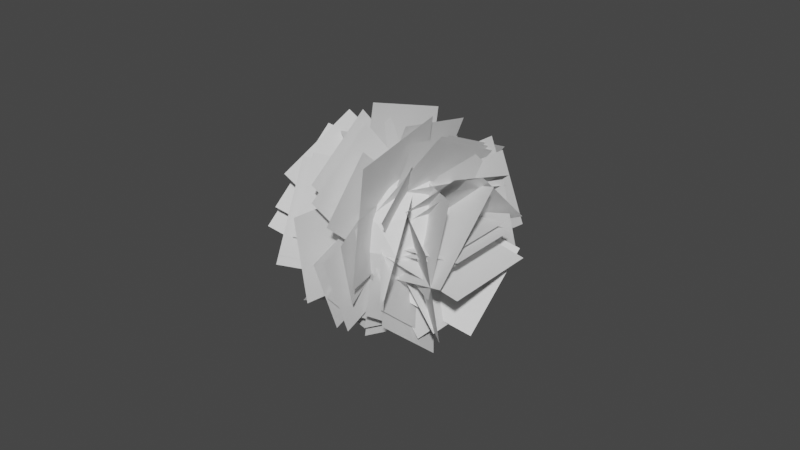 # Source: Leaves03.blend  (saved by Blender 2.80.75; exported with 4.5.12 LTS)
import bpy
from mathutils import Matrix  # noqa: F401  (used for matrix-valued properties, if any)

bpy.ops.wm.read_factory_settings(use_empty=True)
scene = bpy.context.scene
scene.name = 'Scene'

# ---- collections
col_collection = bpy.data.collections.new('Collection'); scene.collection.children.link(col_collection)

# ---- world
world_world = bpy.data.worlds.new('World'); scene.world = world_world
world_world.use_nodes = True; world_world.node_tree.nodes.clear()
_N = world_world.node_tree.nodes; _L = world_world.node_tree.links
n0 = _N.new('ShaderNodeOutputWorld'); n0.name = 'World Output'; n0.location = (300, 300)
n1 = _N.new('ShaderNodeBackground'); n1.name = 'Background'; n1.location = (10, 300)
n1.inputs[0].default_value = (0.05088, 0.05088, 0.05088, 1.0)
_L.new(n1.outputs[0], n0.inputs[0])
n0.is_active_output = True
world_world.color = (0.05088, 0.05088, 0.05088)
world_world.use_sun_shadow = False
world_world.sun_shadow_jitter_overblur = 0.0

# ---- meshes
me_icosphere = bpy.data.meshes.new('Icosphere')
me_icosphere.from_pydata([(0.0, 0.0, -1.0), (0.7236, -0.5257, -0.4472), (-0.2764, -0.8506, -0.4472), (-0.8944, 0.0, -0.4472), (-0.2764, 0.8506, -0.4472), (0.7236, 0.5257, -0.4472), (0.2764, -0.8506, 0.4472), (-0.7236, -0.5257, 0.4472), (-0.7236, 0.5257, 0.4472), (0.2764, 0.8506, 0.4472), (0.8944, 0.0, 0.4472), (0.0, 0.0, 1.0), (-0.1625, -0.5, -0.8507), (0.4253, -0.309, -0.8507), (0.2629, -0.809, -0.5257), (0.8506, 0.0, -0.5257), (0.4253, 0.309, -0.8507), (-0.5257, 0.0, -0.8507), (-0.6882, -0.5, -0.5257), (-0.1625, 0.5, -0.8507), (-0.6882, 0.5, -0.5257), (0.2629, 0.809, -0.5257), (0.9511, -0.309, 0.0), (0.9511, 0.309, 0.0), (0.0, -1.0, 0.0), (0.5878, -0.809, 0.0), (-0.9511, -0.309, 0.0), (-0.5878, -0.809, 0.0), (-0.5878, 0.809, 0.0), (-0.9511, 0.309, 0.0), (0.5878, 0.809, 0.0), (0.0, 1.0, 0.0), (0.6882, -0.5, 0.5257), (-0.2629, -0.809, 0.5257), (-0.8506, 0.0, 0.5257), (-0.2629, 0.809, 0.5257), (0.6882, 0.5, 0.5257), (0.1625, -0.5, 0.8507), (0.5257, 0.0, 0.8507), (-0.4253, -0.309, 0.8507), (-0.4253, 0.309, 0.8507), (0.1625, 0.5, 0.8507)], [], [(0, 13, 12), (1, 13, 15), (0, 12, 17), (0, 17, 19), (0, 19, 16), (1, 15, 22), (2, 14, 24), (3, 18, 26), (4, 20, 28), (5, 21, 30), (1, 22, 25), (2, 24, 27), (3, 26, 29), (4, 28, 31), (5, 30, 23), (6, 32, 37), (7, 33, 39), (8, 34, 40), (9, 35, 41), (10, 36, 38), (38, 41, 11), (38, 36, 41), (36, 9, 41), (41, 40, 11), (41, 35, 40), (35, 8, 40), (40, 39, 11), (40, 34, 39), (34, 7, 39), (39, 37, 11), (39, 33, 37), (33, 6, 37), (37, 38, 11), (37, 32, 38), (32, 10, 38), (23, 36, 10), (23, 30, 36), (30, 9, 36), (31, 35, 9), (31, 28, 35), (28, 8, 35), (29, 34, 8), (29, 26, 34), (26, 7, 34), (27, 33, 7), (27, 24, 33), (24, 6, 33), (25, 32, 6), (25, 22, 32), (22, 10, 32), (30, 31, 9), (30, 21, 31), (21, 4, 31), (28, 29, 8), (28, 20, 29), (20, 3, 29), (26, 27, 7), (26, 18, 27), (18, 2, 27), (24, 25, 6), (24, 14, 25), (14, 1, 25), (22, 23, 10), (22, 15, 23), (15, 5, 23), (16, 21, 5), (16, 19, 21), (19, 4, 21), (19, 20, 4), (19, 17, 20), (17, 3, 20), (17, 18, 3), (17, 12, 18), (12, 2, 18), (15, 16, 5), (15, 13, 16), (13, 0, 16), (12, 14, 2), (12, 13, 14), (13, 1, 14)])
_uv = me_icosphere.uv_layers.new(name='UVMap')
_uv.uv.foreach_set('vector', [0.8182, 0.0, 0.7727, 0.07873, 0.8636, 0.07873, 0.7273, 0.1575, 0.6818, 0.07873, 0.6364, 0.1575, 0.09091, 0.0, 0.04545, 0.07873, 0.1364, 0.07873, 0.2727, 0.0, 0.2273, 0.07873, 0.3182, 0.07873, 0.4545, 0.0, 0.4091, 0.07873, 0.5, 0.07873, 0.7273, 0.1575, 0.6364, 0.1575, 0.6818, 0.2362, 0.9091, 0.1575, 0.8182, 0.1575, 0.8636, 0.2362, 0.1818, 0.1575, 0.09091, 0.1575, 0.1364, 0.2362, 0.3636, 0.1575, 0.2727, 0.1575, 0.3182, 0.2362, 0.5455, 0.1575, 0.4545, 0.1575, 0.5, 0.2362, 0.7273, 0.1575, 0.6818, 0.2362, 0.7727, 0.2362, 0.9091, 0.1575, 0.8636, 0.2362, 0.9545, 0.2362, 0.1818, 0.1575, 0.1364, 0.2362, 0.2273, 0.2362, 0.3636, 0.1575, 0.3182, 0.2362, 0.4091, 0.2362, 0.5455, 0.1575, 0.5, 0.2362, 0.5909, 0.2362, 0.8182, 0.3149, 0.7273, 0.3149, 0.7727, 0.3937, 1.0, 0.3149, 0.9091, 0.3149, 0.9545, 0.3937, 0.2727, 0.3149, 0.1818, 0.3149, 0.2273, 0.3937, 0.4545, 0.3149, 0.3636, 0.3149, 0.4091, 0.3937, 0.6364, 0.3149, 0.5455, 0.3149, 0.5909, 0.3937, 0.5909, 0.3937, 0.5, 0.3937, 0.5455, 0.4724, 0.5909, 0.3937, 0.5455, 0.3149, 0.5, 0.3937, 0.5455, 0.3149, 0.4545, 0.3149, 0.5, 0.3937, 0.4091, 0.3937, 0.3182, 0.3937, 0.3636, 0.4724, 0.4091, 0.3937, 0.3636, 0.3149, 0.3182, 0.3937, 0.3636, 0.3149, 0.2727, 0.3149, 0.3182, 0.3937, 0.2273, 0.3937, 0.1364, 0.3937, 0.1818, 0.4724, 0.2273, 0.3937, 0.1818, 0.3149, 0.1364, 0.3937, 0.1818, 0.3149, 0.09091, 0.3149, 0.1364, 0.3937, 0.9545, 0.3937, 0.8636, 0.3937, 0.9091, 0.4724, 0.9545, 0.3937, 0.9091, 0.3149, 0.8636, 0.3937, 0.9091, 0.3149, 0.8182, 0.3149, 0.8636, 0.3937, 0.7727, 0.3937, 0.6818, 0.3937, 0.7273, 0.4724, 0.7727, 0.3937, 0.7273, 0.3149, 0.6818, 0.3937, 0.7273, 0.3149, 0.6364, 0.3149, 0.6818, 0.3937, 0.5909, 0.2362, 0.5455, 0.3149, 0.6364, 0.3149, 0.5909, 0.2362, 0.5, 0.2362, 0.5455, 0.3149, 0.5, 0.2362, 0.4545, 0.3149, 0.5455, 0.3149, 0.4091, 0.2362, 0.3636, 0.3149, 0.4545, 0.3149, 0.4091, 0.2362, 0.3182, 0.2362, 0.3636, 0.3149, 0.3182, 0.2362, 0.2727, 0.3149, 0.3636, 0.3149, 0.2273, 0.2362, 0.1818, 0.3149, 0.2727, 0.3149, 0.2273, 0.2362, 0.1364, 0.2362, 0.1818, 0.3149, 0.1364, 0.2362, 0.09091, 0.3149, 0.1818, 0.3149, 0.9545, 0.2362, 0.9091, 0.3149, 1.0, 0.3149, 0.9545, 0.2362, 0.8636, 0.2362, 0.9091, 0.3149, 0.8636, 0.2362, 0.8182, 0.3149, 0.9091, 0.3149, 0.7727, 0.2362, 0.7273, 0.3149, 0.8182, 0.3149, 0.7727, 0.2362, 0.6818, 0.2362, 0.7273, 0.3149, 0.6818, 0.2362, 0.6364, 0.3149, 0.7273, 0.3149, 0.5, 0.2362, 0.4091, 0.2362, 0.4545, 0.3149, 0.5, 0.2362, 0.4545, 0.1575, 0.4091, 0.2362, 0.4545, 0.1575, 0.3636, 0.1575, 0.4091, 0.2362, 0.3182, 0.2362, 0.2273, 0.2362, 0.2727, 0.3149, 0.3182, 0.2362, 0.2727, 0.1575, 0.2273, 0.2362, 0.2727, 0.1575, 0.1818, 0.1575, 0.2273, 0.2362, 0.1364, 0.2362, 0.04545, 0.2362, 0.09091, 0.3149, 0.1364, 0.2362, 0.09091, 0.1575, 0.04545, 0.2362, 0.09091, 0.1575, 0.0, 0.1575, 0.04545, 0.2362, 0.8636, 0.2362, 0.7727, 0.2362, 0.8182, 0.3149, 0.8636, 0.2362, 0.8182, 0.1575, 0.7727, 0.2362, 0.8182, 0.1575, 0.7273, 0.1575, 0.7727, 0.2362, 0.6818, 0.2362, 0.5909, 0.2362, 0.6364, 0.3149, 0.6818, 0.2362, 0.6364, 0.1575, 0.5909, 0.2362, 0.6364, 0.1575, 0.5455, 0.1575, 0.5909, 0.2362, 0.5, 0.07873, 0.4545, 0.1575, 0.5455, 0.1575, 0.5, 0.07873, 0.4091, 0.07873, 0.4545, 0.1575, 0.4091, 0.07873, 0.3636, 0.1575, 0.4545, 0.1575, 0.3182, 0.07873, 0.2727, 0.1575, 0.3636, 0.1575, 0.3182, 0.07873, 0.2273, 0.07873, 0.2727, 0.1575, 0.2273, 0.07873, 0.1818, 0.1575, 0.2727, 0.1575, 0.1364, 0.07873, 0.09091, 0.1575, 0.1818, 0.1575, 0.1364, 0.07873, 0.04545, 0.07873, 0.09091, 0.1575, 0.04545, 0.07873, 0.0, 0.1575, 0.09091, 0.1575, 0.6364, 0.1575, 0.5909, 0.07873, 0.5455, 0.1575, 0.6364, 0.1575, 0.6818, 0.07873, 0.5909, 0.07873, 0.6818, 0.07873, 0.6364, 0.0, 0.5909, 0.07873, 0.8636, 0.07873, 0.8182, 0.1575, 0.9091, 0.1575, 0.8636, 0.07873, 0.7727, 0.07873, 0.8182, 0.1575, 0.7727, 0.07873, 0.7273, 0.1575, 0.8182, 0.1575])
me_icosphere.use_remesh_preserve_volume = False
me_icosphere.use_remesh_preserve_attributes = False
me_icosphere.use_mirror_vertex_groups = False
me_icosphere.update()
me_plane = bpy.data.meshes.new('Plane')
me_plane.from_pydata([(-1.0, -1.0, 0.0), (1.0, -1.0, 0.0), (-1.0, 1.0, 0.0), (1.0, 1.0, 0.0), (1.296, -2.519, -0.2903), (-0.3605, -3.137, -0.6205), (1.993, -4.059, -0.9046), (0.3364, -4.677, -1.235), (1.852, -1.707, 0.04769), (-0.8994, -2.734, -0.5007), (3.01, -4.266, -0.9727), (0.2581, -5.292, -1.521), (1.106, -2.376, -0.07929), (-1.044, -3.178, -0.5077), (2.01, -4.375, -0.8763), (-0.1394, -5.177, -1.305), (1.036, -1.714, 0.09011), (-0.08219, -3.412, -0.8172), (2.951, -2.802, -0.233), (1.833, -4.5, -1.14), (0.9429, -2.999, -1.066), (-1.443, -1.817, -0.4342), (-0.3966, -5.135, -2.13), (-2.783, -3.953, -1.499), (0.812, -3.104, -0.4792), (-1.717, -1.852, 0.1901), (-0.6077, -5.368, -1.607), (-3.137, -4.116, -0.9382), (1.495, -1.966, -0.6449), (-1.399, -1.865, -0.5911), (1.443, -1.917, -3.54), (-1.451, -1.816, -3.487), (1.445, -1.917, -0.945), (-0.846, -1.837, -0.9025), (1.404, -1.878, -3.237), (-0.8872, -1.798, -3.195), (-0.3098, -0.4752, 0.278), (0.5921, -2.986, -1.064), (2.02, 0.9846, -0.8874), (2.922, -1.526, -2.229), (1.212, -3.268, -0.4592), (-1.445, -1.536, 0.466), (0.04109, -5.915, 1.132), (-2.616, -4.184, 2.058), (0.7426, -3.564, -0.07542), (-0.9672, -2.45, 0.5199), (-0.01087, -5.268, 0.9487), (-1.721, -4.154, 1.544), (0.5785, -3.051, -0.7489), (-1.735, -1.276, 0.1999), (-1.338, -4.55, -2.616), (-3.651, -2.775, -1.667), (-0.1411, -0.7998, 0.3066), (1.245, -2.625, -0.6689), (1.829, 0.7236, 0.2548), (3.215, -1.102, -0.7207), (0.4488, -1.016, 0.02653), (1.456, -2.343, -0.6825), (1.881, 0.09132, -0.01113), (2.888, -1.235, -0.7201), (-1.173, -2.884, 0.04699), (-1.008, -1.249, 0.9209), (-2.865, -3.11, 0.7895), (-2.7, -1.475, 1.663), (-1.174, -1.414, -0.5475), (0.8612, -0.7845, -0.2109), (-1.684, 0.579, -1.195), (0.3513, 1.209, -0.8582), (-1.111, -1.689, -0.5865), (1.41, -0.9088, -0.1697), (-1.742, 0.7794, -1.388), (0.7782, 1.559, -0.9712), (-1.446, -1.336, -0.5645), (0.3206, -0.7888, -0.2723), (-1.889, 0.3948, -1.126), (-0.122, 0.9417, -0.8343), (-1.623, -2.629, 0.2514), (0.9244, -1.582, 0.8111), (-2.442, -2.039, 2.875), (0.1054, -0.9914, 3.434), (-1.506, -2.8, 0.469), (0.8, -1.852, 0.9757), (-2.248, -2.265, 2.844), (0.0585, -1.317, 3.35), (-1.624, -2.057, -0.203), (0.8493, -0.8113, 0.4625), (-2.984, -0.3151, 1.593), (-0.5111, 0.9302, 2.258), (-1.633, -2.04, 0.3288), (0.2332, -1.101, 0.8309), (-2.659, -0.7265, 1.684), (-0.7931, 0.2131, 2.186), (-2.141, -2.389, 0.1746), (0.6553, -1.625, 0.5828), (-2.896, -0.9177, 2.591), (-0.09917, -0.1538, 2.999), (-1.533, -2.123, 0.08574), (1.448, -1.309, 0.5209), (-2.337, -0.555, 2.662), (0.644, 0.2593, 3.097), (-1.922, -2.256, 0.1028), (0.968, -1.466, 0.5246), (-2.702, -0.7355, 2.6), (0.1883, 0.0539, 3.022), (-1.949, -2.178, 0.4404), (0.3211, -1.558, 0.7718), (-2.562, -0.9842, 2.402), (-0.2914, -0.3641, 2.733), (-1.407, -1.985, 0.2598), (1.23, -1.265, 0.6446), (-2.119, -0.5986, 2.538), (0.5182, 0.1216, 2.923), (-1.142, -1.527, 0.8019), (0.961, -1.596, 0.765), (-1.071, -0.2399, 2.466), (1.033, -0.309, 2.429), (-1.21, -1.813, 0.9217), (1.058, -1.887, 0.8818), (-1.133, -0.4248, 2.716), (1.135, -0.4994, 2.676), (-1.993, -2.243, -0.4557), (1.019, -1.12, 0.1444), (-3.259, 0.5565, 0.6609), (-0.2477, 1.68, 1.261), (-0.7697, -2.819, -1.167), (0.6659, -0.2862, 0.1863), (-2.82, -0.8555, -2.667), (-1.384, 1.677, -1.313), (-1.45, -2.347, -0.961), (-0.5747, -0.803, -0.1361), (-2.699, -1.15, -1.875), (-1.824, 0.3939, -1.05), (-1.444, -2.392, -0.5775), (-0.2685, -0.6075, 0.3762), (-3.457, -1.248, -0.2378), (-2.281, 0.5364, 0.7159), (-0.8813, -2.605, -0.9729), (-0.2667, -0.1822, 0.3217), (-3.579, -1.824, -1.154), (-2.965, 0.5991, 0.1405), (-1.056, -3.346, -0.7441), (-0.4179, -0.832, 0.5996), (-3.856, -2.536, -0.9322), (-3.218, -0.02104, 0.4115), (-0.9675, -3.116, -0.7928), (-0.9642, -0.9878, 0.3447), (-3.379, -3.157, -0.7092), (-3.376, -1.029, 0.4283), (-1.73, -3.202, -0.6907), (0.1647, -0.98, 0.4967), (-4.158, -1.99, 0.915), (-2.263, 0.232, 2.102), (-1.862, -1.771, 0.4643), (1.124, -1.875, 0.4089), (-1.808, -1.822, 3.452), (1.178, -1.926, 3.396), (-1.185, -1.534, 0.8599), (1.167, -2.761, 0.2041), (-0.3399, -1.298, 3.448), (2.012, -2.526, 2.792), (-1.125, -1.436, 0.4526), (1.886, -2.664, -0.2032), (0.01364, -0.161, 3.295), (3.025, -1.388, 2.639), (-1.516, -1.028, 0.6255), (1.185, -2.129, 0.03715), (-0.4945, 0.1156, 3.175), (2.207, -0.9854, 2.587), (-1.313, -1.063, 0.06745), (1.51, -2.256, -0.5699), (-0.1699, 1.829, -0.2839), (2.653, 0.6366, -0.9213), (-0.3979, -0.8781, -0.2681), (1.446, -1.657, -0.6844), (0.3486, 1.011, -0.4976), (2.192, 0.2322, -0.914), (-1.523, -1.246, -0.4226), (0.7948, -1.162, -0.378), (-1.563, 0.6132, -1.809), (0.7545, 0.6966, -1.765), (-1.022, -1.272, -0.7657), (0.9459, -1.202, -0.7278), (-1.056, 0.3061, -1.943), (0.9118, 0.3769, -1.905), (-0.4164, -3.566, -1.413), (0.126, -0.7258, 0.1046), (-1.787, -1.97, -3.911), (-1.244, 0.8707, -2.393), (-0.8207, -3.128, -0.9533), (-0.289, -0.3432, 0.5347), (-2.164, -1.563, -3.402), (-1.632, 1.222, -1.914), (-0.6794, -2.81, -1.252), (-1.244, -1.31, -0.4504), (-2.117, -2.78, -2.322), (-2.682, -1.28, -1.52), (0.1364, -3.59, -1.295), (-0.8334, -1.015, 0.08112), (-2.331, -3.538, -3.132), (-3.301, -0.9627, -1.756), (-0.424, -2.871, -0.9163), (-1.245, -0.6908, 0.2488), (-2.513, -2.827, -2.472), (-3.334, -0.6466, -1.307), (0.04165, -3.361, -1.155), (-0.9303, -0.7807, 0.2236), (-2.431, -3.309, -2.996), (-3.403, -0.7284, -1.617), (0.1299, -3.906, -0.691), (-0.7994, -1.32, 0.6913), (-2.271, -5.41, 0.5098), (-3.2, -2.824, 1.892), (0.2164, -3.368, -0.1962), (-0.9422, -1.005, 1.066), (-1.41, -5.081, 1.518), (-2.569, -2.718, 2.781), (-0.3268, -3.7, -0.5581), (-0.03915, -0.782, 1.001), (-1.837, -4.977, 2.11), (-1.55, -2.059, 3.669), (-1.029, -1.255, 0.926), (1.326, -3.063, -0.03986), (0.9216, 0.2708, 2.827), (3.277, -1.537, 1.861), (-0.5016, -0.6899, 0.6738), (1.171, -1.974, -0.01211), (0.8837, 0.3939, 2.024), (2.556, -0.8897, 1.338), (-0.3984, -0.7199, 0.7262), (0.8319, -3.394, -0.7025), (2.632, 0.3268, 1.377), (3.862, -2.347, -0.05144), (-0.5146, -0.7715, 0.1476), (1.479, -2.071, -0.5467), (0.3641, 1.215, -1.047), (2.358, -0.08382, -1.741), (-1.334, -0.7565, -0.08604), (0.9267, -2.23, -0.8732), (-0.3381, 1.496, -1.44), (1.923, 0.02326, -2.227), (-0.944, -0.7638, 0.1473), (1.285, -2.216, -0.6287), (0.03809, 1.457, -1.188), (2.267, 0.004798, -1.964), (-0.4667, -0.2205, 0.8621), (0.8379, -2.881, -0.5596), (1.364, 1.709, -1.068), (2.669, -0.9516, -2.49), (-0.2832, -0.7239, -0.1451), (0.7053, -2.74, -1.222), (1.104, 0.7379, -1.607), (2.093, -1.278, -2.685), (-0.2134, -0.4447, 0.2202), (0.7844, -2.479, -0.8671), (1.187, 1.031, -1.256), (2.185, -1.004, -2.343), (0.732, -0.8679, -0.08253), (0.5348, -2.869, -1.152), (1.768, 0.007444, -1.912), (1.57, -1.993, -2.981), (-0.2236, -2.912, -1.109), (-1.397, -1.063, -0.1206), (-1.474, -2.621, -3.139), (-2.647, -0.7718, -2.151), (-0.3068, -3.321, -0.6521), (-1.518, -1.726, 0.2007), (-2.029, -4.653, -0.6068), (-3.241, -3.057, 0.246), (-0.07795, -3.062, -0.836), (-1.818, -1.895, -0.2122), (-1.339, -4.837, -1.032), (-3.079, -3.67, -0.4083), (-0.9319, -2.73, 0.6099), (0.6031, -1.537, 1.247), (-1.102, -3.517, 2.491), (0.4332, -2.324, 3.129), (-1.338, -3.149, 0.0646), (0.6576, -1.598, 0.8932), (-1.558, -4.171, 2.51), (0.4367, -2.621, 3.338), (-1.269, -3.364, 0.2022), (0.4209, -2.051, 0.904), (-1.456, -4.23, 2.273), (0.2338, -2.917, 2.975), (1.098, -1.679, 0.8765), (-0.7685, -3.13, 0.1012), (1.407, -3.14, 2.867), (-0.4599, -4.591, 2.092), (0.8998, -1.283, 0.6964), (-1.569, -3.202, -0.329), (1.308, -3.215, 3.329), (-1.161, -5.134, 2.303), (0.2644, -1.256, 0.726), (-0.2545, -3.973, -0.7258), (1.575, -2.783, 3.115), (1.056, -5.5, 1.664), (0.573, -1.481, 1.242), (0.2649, -3.095, 0.3802), (1.351, -2.388, 2.661), (1.043, -4.001, 1.799), (0.3591, -0.9142, 0.7543), (-0.03663, -3.668, -0.7171), (3.113, -1.921, 1.898), (2.717, -4.674, 0.4265), (0.7463, -1.756, 0.5952), (0.2593, -3.676, -0.4306), (2.884, -2.375, 0.7388), (2.397, -4.295, -0.287), (0.8604, -0.9099, 0.4307), (0.3141, -3.064, -0.7202), (3.259, -1.605, 0.5918), (2.713, -3.758, -0.5591), (0.9152, -1.592, 0.5086), (0.4766, -3.321, -0.4153), (2.841, -2.149, 0.6379), (2.402, -3.878, -0.286), (0.5736, -1.137, 0.06933), (0.5702, -3.319, -1.097), (3.046, -1.095, -0.01635), (3.043, -3.277, -1.182), (0.491, -0.557, 0.6491), (0.4873, -2.903, -0.6045), (3.149, -0.5119, 0.5569), (3.145, -2.858, -0.6967), (0.9467, -1.215, 0.0004596), (0.7855, -2.812, -0.8526), (2.599, -0.995, -0.7243), (2.437, -2.591, -1.577), (1.091, -1.063, 0.6586), (-0.1423, -3.457, -0.6206), (3.455, -1.32, -1.139), (2.222, -3.714, -2.418), (0.8037, -0.5866, 0.1123), (-0.8456, -2.895, -1.121), (2.609, -0.5341, -2.4), (0.96, -2.843, -3.633), (1.662, -1.662, -0.1191), (-1.446, -2.511, -0.5727), (2.5, -3.297, -2.804), (-0.6075, -4.146, -3.258), (0.9151, -1.725, 0.9576), (-1.123, -3.31, 0.111), (2.343, -3.931, 1.649), (0.3042, -5.516, 0.8022), (1.226, -1.765, 0.2694), (-0.7811, -3.325, -0.5643), (2.632, -3.937, 0.9502), (0.6248, -5.498, 0.1165), (1.118, -2.737, -0.6105), (-1.356, -2.464, -0.4643), (0.8082, -4.872, -1.86), (-1.666, -4.599, -1.714), (1.229, -2.552, -0.7154), (-1.007, -2.738, -0.8148), (1.436, -4.688, -1.379), (-0.7997, -4.874, -1.478), (0.9779, -2.81, -0.04208), (-1.212, -2.992, -0.1394), (1.181, -4.901, -0.6918), (-1.009, -5.084, -0.7891), (1.406, -2.59, -0.02782), (-1.388, -2.59, -0.02782), (1.406, -5.385, -0.02782), (-1.388, -5.385, -0.02782), (1.256, -3.041, -0.02612), (-0.6369, -3.041, -0.02612), (1.256, -4.934, -0.02612), (-0.6369, -4.934, -0.02612), (0.7926, -2.78, 0.06855), (-1.622, -2.78, 0.06855), (0.7926, -5.195, 0.06855), (-1.622, -5.195, 0.06855), (0.9842, -3.012, -0.02782), (-0.9668, -3.012, -0.02782), (0.9842, -4.963, -0.02782), (-0.9668, -4.963, -0.02782), (1.932, -2.365, -0.02612), (-1.313, -2.365, -0.02612), (1.932, -5.61, -0.02612), (-1.313, -5.61, -0.02612)], [], [(0, 1, 3, 2), (4, 5, 7, 6), (8, 9, 11, 10), (12, 13, 15, 14), (16, 17, 19, 18), (20, 21, 23, 22), (24, 25, 27, 26), (28, 29, 31, 30), (32, 33, 35, 34), (36, 37, 39, 38), (40, 41, 43, 42), (44, 45, 47, 46), (48, 49, 51, 50), (52, 53, 55, 54), (56, 57, 59, 58), (60, 61, 63, 62), (64, 65, 67, 66), (68, 69, 71, 70), (72, 73, 75, 74), (76, 77, 79, 78), (80, 81, 83, 82), (84, 85, 87, 86), (88, 89, 91, 90), (92, 93, 95, 94), (96, 97, 99, 98), (100, 101, 103, 102), (104, 105, 107, 106), (108, 109, 111, 110), (112, 113, 115, 114), (116, 117, 119, 118), (120, 121, 123, 122), (124, 125, 127, 126), (128, 129, 131, 130), (132, 133, 135, 134), (136, 137, 139, 138), (140, 141, 143, 142), (144, 145, 147, 146), (148, 149, 151, 150), (152, 153, 155, 154), (156, 157, 159, 158), (160, 161, 163, 162), (164, 165, 167, 166), (168, 169, 171, 170), (172, 173, 175, 174), (176, 177, 179, 178), (180, 181, 183, 182), (184, 185, 187, 186), (188, 189, 191, 190), (192, 193, 195, 194), (196, 197, 199, 198), (200, 201, 203, 202), (204, 205, 207, 206), (208, 209, 211, 210), (212, 213, 215, 214), (216, 217, 219, 218), (220, 221, 223, 222), (224, 225, 227, 226), (228, 229, 231, 230), (232, 233, 235, 234), (236, 237, 239, 238), (240, 241, 243, 242), (244, 245, 247, 246), (248, 249, 251, 250), (252, 253, 255, 254), (256, 257, 259, 258), (260, 261, 263, 262), (264, 265, 267, 266), (268, 269, 271, 270), (272, 273, 275, 274), (276, 277, 279, 278), (280, 281, 283, 282), (284, 285, 287, 286), (288, 289, 291, 290), (292, 293, 295, 294), (296, 297, 299, 298), (300, 301, 303, 302), (304, 305, 307, 306), (308, 309, 311, 310), (312, 313, 315, 314), (316, 317, 319, 318), (320, 321, 323, 322), (324, 325, 327, 326), (328, 329, 331, 330), (332, 333, 335, 334), (336, 337, 339, 338), (340, 341, 343, 342), (344, 345, 347, 346), (348, 349, 351, 350), (352, 353, 355, 354), (356, 357, 359, 358), (360, 361, 363, 362), (364, 365, 367, 366), (368, 369, 371, 370), (372, 373, 375, 374), (376, 377, 379, 378)])
_uv = me_plane.uv_layers.new(name='UVMap')
_uv.uv.foreach_set('vector', [0.0, 0.0, 1.0, 0.0, 1.0, 1.0, 0.0, 1.0, 0.0, 0.0, 1.0, 0.0, 1.0, 1.0, 0.0, 1.0, 0.0, 0.0, 1.0, 0.0, 1.0, 1.0, 0.0, 1.0, 0.0, 0.0, 1.0, 0.0, 1.0, 1.0, 0.0, 1.0, 0.0, 0.0, 1.0, 0.0, 1.0, 1.0, 0.0, 1.0, 0.0, 0.0, 1.0, 0.0, 1.0, 1.0, 0.0, 1.0, 0.0, 0.0, 1.0, 0.0, 1.0, 1.0, 0.0, 1.0, 0.0, 0.0, 1.0, 0.0, 1.0, 1.0, 0.0, 1.0, 0.0, 0.0, 1.0, 0.0, 1.0, 1.0, 0.0, 1.0, 0.0, 0.0, 1.0, 0.0, 1.0, 1.0, 0.0, 1.0, 0.0, 0.0, 1.0, 0.0, 1.0, 1.0, 0.0, 1.0, 0.0, 0.0, 1.0, 0.0, 1.0, 1.0, 0.0, 1.0, 0.0, 0.0, 1.0, 0.0, 1.0, 1.0, 0.0, 1.0, 0.0, 0.0, 1.0, 0.0, 1.0, 1.0, 0.0, 1.0, 0.0, 0.0, 1.0, 0.0, 1.0, 1.0, 0.0, 1.0, 0.0, 0.0, 1.0, 0.0, 1.0, 1.0, 0.0, 1.0, 0.0, 0.0, 1.0, 0.0, 1.0, 1.0, 0.0, 1.0, 0.0, 0.0, 1.0, 0.0, 1.0, 1.0, 0.0, 1.0, 0.0, 0.0, 1.0, 0.0, 1.0, 1.0, 0.0, 1.0, 0.0, 0.0, 1.0, 0.0, 1.0, 1.0, 0.0, 1.0, 0.0, 0.0, 1.0, 0.0, 1.0, 1.0, 0.0, 1.0, 0.0, 0.0, 1.0, 0.0, 1.0, 1.0, 0.0, 1.0, 0.0, 0.0, 1.0, 0.0, 1.0, 1.0, 0.0, 1.0, 0.0, 0.0, 1.0, 0.0, 1.0, 1.0, 0.0, 1.0, 0.0, 0.0, 1.0, 0.0, 1.0, 1.0, 0.0, 1.0, 0.0, 0.0, 1.0, 0.0, 1.0, 1.0, 0.0, 1.0, 0.0, 0.0, 1.0, 0.0, 1.0, 1.0, 0.0, 1.0, 0.0, 0.0, 1.0, 0.0, 1.0, 1.0, 0.0, 1.0, 0.0, 0.0, 1.0, 0.0, 1.0, 1.0, 0.0, 1.0, 0.0, 0.0, 1.0, 0.0, 1.0, 1.0, 0.0, 1.0, 0.0, 0.0, 1.0, 0.0, 1.0, 1.0, 0.0, 1.0, 0.0, 0.0, 1.0, 0.0, 1.0, 1.0, 0.0, 1.0, 0.0, 0.0, 1.0, 0.0, 1.0, 1.0, 0.0, 1.0, 0.0, 0.0, 1.0, 0.0, 1.0, 1.0, 0.0, 1.0, 0.0, 0.0, 1.0, 0.0, 1.0, 1.0, 0.0, 1.0, 0.0, 0.0, 1.0, 0.0, 1.0, 1.0, 0.0, 1.0, 0.0, 0.0, 1.0, 0.0, 1.0, 1.0, 0.0, 1.0, 0.0, 0.0, 1.0, 0.0, 1.0, 1.0, 0.0, 1.0, 0.0, 0.0, 1.0, 0.0, 1.0, 1.0, 0.0, 1.0, 0.0, 0.0, 1.0, 0.0, 1.0, 1.0, 0.0, 1.0, 0.0, 0.0, 1.0, 0.0, 1.0, 1.0, 0.0, 1.0, 0.0, 0.0, 1.0, 0.0, 1.0, 1.0, 0.0, 1.0, 0.0, 0.0, 1.0, 0.0, 1.0, 1.0, 0.0, 1.0, 0.0, 0.0, 1.0, 0.0, 1.0, 1.0, 0.0, 1.0, 0.0, 0.0, 1.0, 0.0, 1.0, 1.0, 0.0, 1.0, 0.0, 0.0, 1.0, 0.0, 1.0, 1.0, 0.0, 1.0, 0.0, 0.0, 1.0, 0.0, 1.0, 1.0, 0.0, 1.0, 0.0, 0.0, 1.0, 0.0, 1.0, 1.0, 0.0, 1.0, 0.0, 0.0, 1.0, 0.0, 1.0, 1.0, 0.0, 1.0, 0.0, 0.0, 1.0, 0.0, 1.0, 1.0, 0.0, 1.0, 0.0, 0.0, 1.0, 0.0, 1.0, 1.0, 0.0, 1.0, 0.0, 0.0, 1.0, 0.0, 1.0, 1.0, 0.0, 1.0, 0.0, 0.0, 1.0, 0.0, 1.0, 1.0, 0.0, 1.0, 0.0, 0.0, 1.0, 0.0, 1.0, 1.0, 0.0, 1.0, 0.0, 0.0, 1.0, 0.0, 1.0, 1.0, 0.0, 1.0, 0.0, 0.0, 1.0, 0.0, 1.0, 1.0, 0.0, 1.0, 0.0, 0.0, 1.0, 0.0, 1.0, 1.0, 0.0, 1.0, 0.0, 0.0, 1.0, 0.0, 1.0, 1.0, 0.0, 1.0, 0.0, 0.0, 1.0, 0.0, 1.0, 1.0, 0.0, 1.0, 0.0, 0.0, 1.0, 0.0, 1.0, 1.0, 0.0, 1.0, 0.0, 0.0, 1.0, 0.0, 1.0, 1.0, 0.0, 1.0, 0.0, 0.0, 1.0, 0.0, 1.0, 1.0, 0.0, 1.0, 0.0, 0.0, 1.0, 0.0, 1.0, 1.0, 0.0, 1.0, 0.0, 0.0, 1.0, 0.0, 1.0, 1.0, 0.0, 1.0, 0.0, 0.0, 1.0, 0.0, 1.0, 1.0, 0.0, 1.0, 0.0, 0.0, 1.0, 0.0, 1.0, 1.0, 0.0, 1.0, 0.0, 0.0, 1.0, 0.0, 1.0, 1.0, 0.0, 1.0, 0.0, 0.0, 1.0, 0.0, 1.0, 1.0, 0.0, 1.0, 0.0, 0.0, 1.0, 0.0, 1.0, 1.0, 0.0, 1.0, 0.0, 0.0, 1.0, 0.0, 1.0, 1.0, 0.0, 1.0, 0.0, 0.0, 1.0, 0.0, 1.0, 1.0, 0.0, 1.0, 0.0, 0.0, 1.0, 0.0, 1.0, 1.0, 0.0, 1.0, 0.0, 0.0, 1.0, 0.0, 1.0, 1.0, 0.0, 1.0, 0.0, 0.0, 1.0, 0.0, 1.0, 1.0, 0.0, 1.0, 0.0, 0.0, 1.0, 0.0, 1.0, 1.0, 0.0, 1.0, 0.0, 0.0, 1.0, 0.0, 1.0, 1.0, 0.0, 1.0, 0.0, 0.0, 1.0, 0.0, 1.0, 1.0, 0.0, 1.0, 0.0, 0.0, 1.0, 0.0, 1.0, 1.0, 0.0, 1.0, 0.0, 0.0, 1.0, 0.0, 1.0, 1.0, 0.0, 1.0, 0.0, 0.0, 1.0, 0.0, 1.0, 1.0, 0.0, 1.0, 0.0, 0.0, 1.0, 0.0, 1.0, 1.0, 0.0, 1.0, 0.0, 0.0, 1.0, 0.0, 1.0, 1.0, 0.0, 1.0, 0.0, 0.0, 1.0, 0.0, 1.0, 1.0, 0.0, 1.0, 0.0, 0.0, 1.0, 0.0, 1.0, 1.0, 0.0, 1.0, 0.0, 0.0, 1.0, 0.0, 1.0, 1.0, 0.0, 1.0, 0.0, 0.0, 1.0, 0.0, 1.0, 1.0, 0.0, 1.0, 0.0, 0.0, 1.0, 0.0, 1.0, 1.0, 0.0, 1.0, 0.0, 0.0, 1.0, 0.0, 1.0, 1.0, 0.0, 1.0, 0.0, 0.0, 1.0, 0.0, 1.0, 1.0, 0.0, 1.0, 0.0, 0.0, 1.0, 0.0, 1.0, 1.0, 0.0, 1.0, 0.0, 0.0, 1.0, 0.0, 1.0, 1.0, 0.0, 1.0, 0.0, 0.0, 1.0, 0.0, 1.0, 1.0, 0.0, 1.0, 0.0, 0.0, 1.0, 0.0, 1.0, 1.0, 0.0, 1.0, 0.0, 0.0, 1.0, 0.0, 1.0, 1.0, 0.0, 1.0, 0.0, 0.0, 1.0, 0.0, 1.0, 1.0, 0.0, 1.0])
me_plane.use_remesh_preserve_volume = False
me_plane.use_remesh_preserve_attributes = False
me_plane.use_mirror_vertex_groups = False
me_plane.update()

# ---- objects
ob_icosphere = bpy.data.objects.new('Icosphere', me_icosphere)
ob_plane_031 = bpy.data.objects.new('Plane.031', me_plane)

# ---- transforms, parenting, visibility, modifiers, constraints
ob_icosphere.location = (0.0, 0.0, -0.0686)
ob_icosphere.scale = (2.52, 2.52, 2.52)
ob_icosphere.lineart.crease_threshold = 0.0
_m = ob_icosphere.modifiers.new('ParticleSettings', 'PARTICLE_SYSTEM')
ob_plane_031.location = (-1.048, 1.568, 1.466)
ob_plane_031.rotation_euler = (1.08, 0.7224, 1.571)
ob_plane_031.scale = (1.193, 1.193, 1.193)
ob_plane_031.lineart.crease_threshold = 0.0

# ---- collection membership
col_collection.objects.link(ob_icosphere)
col_collection.objects.link(ob_plane_031)

# ---- scene / render settings (as saved in the file)
scene.frame_start = 1; scene.frame_end = 250; scene.frame_set(1)
scene.render.engine = 'BLENDER_EEVEE_NEXT'
scene.cycles.use_denoising = False
scene.cycles.samples = 128
scene.cycles.sampling_pattern = 'TABULATED_SOBOL'
scene.cycles.use_adaptive_sampling = False
scene.cycles.use_light_tree = False
scene.view_settings.view_transform = 'Filmic'
bpy.context.view_layer.update()

# ---- added for rendering (the .blend has no active camera and no usable light): camera, sun
cam_auto = bpy.data.cameras.new('AutoCamera')
cam_auto.lens = 50.0
cam_auto.sensor_width = 36.0
cam_auto.clip_end = 1000.0
ob_auto_camera = bpy.data.objects.new('AutoCamera', cam_auto)
scene.collection.objects.link(ob_auto_camera)
ob_auto_camera.location = (23.2497, -27.9611, 18.5397)
ob_auto_camera.rotation_euler = (1.09748, -7.21219e-08, 0.694738)
scene.camera = ob_auto_camera
light_auto_sun = bpy.data.lights.new('AutoSun', 'SUN')
light_auto_sun.energy = 3.0
light_auto_sun.angle = 0.0523599
ob_auto_sun = bpy.data.objects.new('AutoSun', light_auto_sun)
scene.collection.objects.link(ob_auto_sun)
ob_auto_sun.rotation_euler = (0.872665, 0.174533, 0.523599)
bpy.context.view_layer.update()
